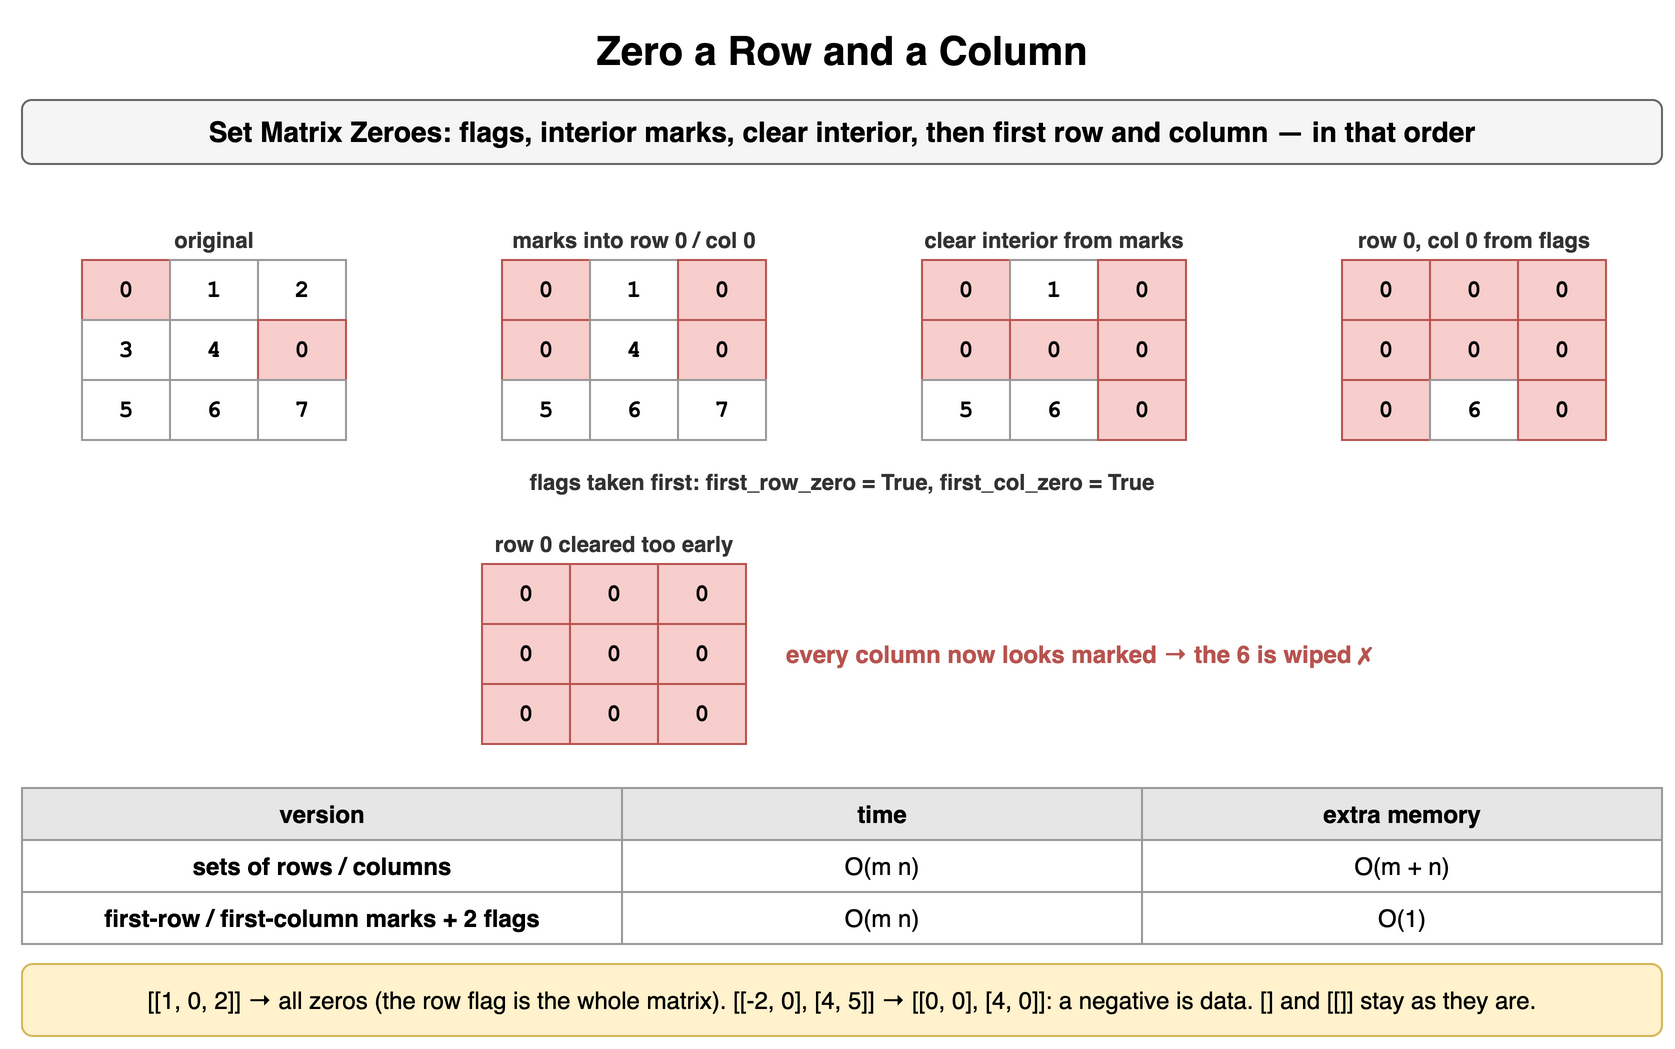

The diagram above was exported from draw.io. Its source (the exported page's mxGraphModel, read from the mxfile embedded in the PNG):
<mxGraphModel dx="900" dy="532" grid="1" gridSize="10" guides="1" tooltips="1" connect="1" arrows="1" fold="1" page="1" pageScale="1" pageWidth="900" pageHeight="532" math="0" shadow="0">
  <root>
    <mxCell id="0" />
    <mxCell id="1" parent="0" />
    <mxCell id="m81" value="Zero a Row and a Column" style="text;html=1;align=center;verticalAlign=middle;whiteSpace=wrap;fontSize=20;fontStyle=1;" vertex="1" parent="1">
      <mxGeometry x="40" y="10" width="820" height="30" as="geometry" />
    </mxCell>
    <mxCell id="m82" value="Set Matrix Zeroes: flags, interior marks, clear interior, then first row and column — in that order" style="rounded=1;whiteSpace=wrap;html=1;fillColor=#f5f5f5;strokeColor=#666666;fontStyle=1;fontSize=14;" vertex="1" parent="1">
      <mxGeometry x="40" y="50" width="820" height="32" as="geometry" />
    </mxCell>
    <mxCell id="m83" value="0" style="rounded=0;whiteSpace=wrap;html=1;fontFamily=Courier New;fontStyle=1;fontSize=13;fillColor=#f8cecc;strokeColor=#b85450;fontSize=12;" vertex="1" parent="1">
      <mxGeometry x="70" y="130" width="44" height="30" as="geometry" />
    </mxCell>
    <mxCell id="m84" value="1" style="rounded=0;whiteSpace=wrap;html=1;fontFamily=Courier New;fontStyle=1;fontSize=13;fillColor=#ffffff;strokeColor=#999999;fontSize=12;" vertex="1" parent="1">
      <mxGeometry x="114" y="130" width="44" height="30" as="geometry" />
    </mxCell>
    <mxCell id="m85" value="2" style="rounded=0;whiteSpace=wrap;html=1;fontFamily=Courier New;fontStyle=1;fontSize=13;fillColor=#ffffff;strokeColor=#999999;fontSize=12;" vertex="1" parent="1">
      <mxGeometry x="158" y="130" width="44" height="30" as="geometry" />
    </mxCell>
    <mxCell id="m86" value="3" style="rounded=0;whiteSpace=wrap;html=1;fontFamily=Courier New;fontStyle=1;fontSize=13;fillColor=#ffffff;strokeColor=#999999;fontSize=12;" vertex="1" parent="1">
      <mxGeometry x="70" y="160" width="44" height="30" as="geometry" />
    </mxCell>
    <mxCell id="m87" value="4" style="rounded=0;whiteSpace=wrap;html=1;fontFamily=Courier New;fontStyle=1;fontSize=13;fillColor=#ffffff;strokeColor=#999999;fontSize=12;" vertex="1" parent="1">
      <mxGeometry x="114" y="160" width="44" height="30" as="geometry" />
    </mxCell>
    <mxCell id="m88" value="0" style="rounded=0;whiteSpace=wrap;html=1;fontFamily=Courier New;fontStyle=1;fontSize=13;fillColor=#f8cecc;strokeColor=#b85450;fontSize=12;" vertex="1" parent="1">
      <mxGeometry x="158" y="160" width="44" height="30" as="geometry" />
    </mxCell>
    <mxCell id="m89" value="5" style="rounded=0;whiteSpace=wrap;html=1;fontFamily=Courier New;fontStyle=1;fontSize=13;fillColor=#ffffff;strokeColor=#999999;fontSize=12;" vertex="1" parent="1">
      <mxGeometry x="70" y="190" width="44" height="30" as="geometry" />
    </mxCell>
    <mxCell id="m810" value="6" style="rounded=0;whiteSpace=wrap;html=1;fontFamily=Courier New;fontStyle=1;fontSize=13;fillColor=#ffffff;strokeColor=#999999;fontSize=12;" vertex="1" parent="1">
      <mxGeometry x="114" y="190" width="44" height="30" as="geometry" />
    </mxCell>
    <mxCell id="m811" value="7" style="rounded=0;whiteSpace=wrap;html=1;fontFamily=Courier New;fontStyle=1;fontSize=13;fillColor=#ffffff;strokeColor=#999999;fontSize=12;" vertex="1" parent="1">
      <mxGeometry x="158" y="190" width="44" height="30" as="geometry" />
    </mxCell>
    <mxCell id="m812" value="original" style="text;html=1;whiteSpace=wrap;fontSize=11;align=center;verticalAlign=middle;fontSize=11;fontColor=#333333;fontStyle=1;" vertex="1" parent="1">
      <mxGeometry x="70" y="112" width="132" height="16" as="geometry" />
    </mxCell>
    <mxCell id="m813" value="0" style="rounded=0;whiteSpace=wrap;html=1;fontFamily=Courier New;fontStyle=1;fontSize=13;fillColor=#f8cecc;strokeColor=#b85450;fontSize=12;" vertex="1" parent="1">
      <mxGeometry x="280" y="130" width="44" height="30" as="geometry" />
    </mxCell>
    <mxCell id="m814" value="1" style="rounded=0;whiteSpace=wrap;html=1;fontFamily=Courier New;fontStyle=1;fontSize=13;fillColor=#ffffff;strokeColor=#999999;fontSize=12;" vertex="1" parent="1">
      <mxGeometry x="324" y="130" width="44" height="30" as="geometry" />
    </mxCell>
    <mxCell id="m815" value="0" style="rounded=0;whiteSpace=wrap;html=1;fontFamily=Courier New;fontStyle=1;fontSize=13;fillColor=#f8cecc;strokeColor=#b85450;fontSize=12;" vertex="1" parent="1">
      <mxGeometry x="368" y="130" width="44" height="30" as="geometry" />
    </mxCell>
    <mxCell id="m816" value="0" style="rounded=0;whiteSpace=wrap;html=1;fontFamily=Courier New;fontStyle=1;fontSize=13;fillColor=#f8cecc;strokeColor=#b85450;fontSize=12;" vertex="1" parent="1">
      <mxGeometry x="280" y="160" width="44" height="30" as="geometry" />
    </mxCell>
    <mxCell id="m817" value="4" style="rounded=0;whiteSpace=wrap;html=1;fontFamily=Courier New;fontStyle=1;fontSize=13;fillColor=#ffffff;strokeColor=#999999;fontSize=12;" vertex="1" parent="1">
      <mxGeometry x="324" y="160" width="44" height="30" as="geometry" />
    </mxCell>
    <mxCell id="m818" value="0" style="rounded=0;whiteSpace=wrap;html=1;fontFamily=Courier New;fontStyle=1;fontSize=13;fillColor=#f8cecc;strokeColor=#b85450;fontSize=12;" vertex="1" parent="1">
      <mxGeometry x="368" y="160" width="44" height="30" as="geometry" />
    </mxCell>
    <mxCell id="m819" value="5" style="rounded=0;whiteSpace=wrap;html=1;fontFamily=Courier New;fontStyle=1;fontSize=13;fillColor=#ffffff;strokeColor=#999999;fontSize=12;" vertex="1" parent="1">
      <mxGeometry x="280" y="190" width="44" height="30" as="geometry" />
    </mxCell>
    <mxCell id="m820" value="6" style="rounded=0;whiteSpace=wrap;html=1;fontFamily=Courier New;fontStyle=1;fontSize=13;fillColor=#ffffff;strokeColor=#999999;fontSize=12;" vertex="1" parent="1">
      <mxGeometry x="324" y="190" width="44" height="30" as="geometry" />
    </mxCell>
    <mxCell id="m821" value="7" style="rounded=0;whiteSpace=wrap;html=1;fontFamily=Courier New;fontStyle=1;fontSize=13;fillColor=#ffffff;strokeColor=#999999;fontSize=12;" vertex="1" parent="1">
      <mxGeometry x="368" y="190" width="44" height="30" as="geometry" />
    </mxCell>
    <mxCell id="m822" value="marks into row 0 / col 0" style="text;html=1;whiteSpace=wrap;fontSize=11;align=center;verticalAlign=middle;fontSize=11;fontColor=#333333;fontStyle=1;" vertex="1" parent="1">
      <mxGeometry x="280" y="112" width="132" height="16" as="geometry" />
    </mxCell>
    <mxCell id="m823" value="0" style="rounded=0;whiteSpace=wrap;html=1;fontFamily=Courier New;fontStyle=1;fontSize=13;fillColor=#f8cecc;strokeColor=#b85450;fontSize=12;" vertex="1" parent="1">
      <mxGeometry x="490" y="130" width="44" height="30" as="geometry" />
    </mxCell>
    <mxCell id="m824" value="1" style="rounded=0;whiteSpace=wrap;html=1;fontFamily=Courier New;fontStyle=1;fontSize=13;fillColor=#ffffff;strokeColor=#999999;fontSize=12;" vertex="1" parent="1">
      <mxGeometry x="534" y="130" width="44" height="30" as="geometry" />
    </mxCell>
    <mxCell id="m825" value="0" style="rounded=0;whiteSpace=wrap;html=1;fontFamily=Courier New;fontStyle=1;fontSize=13;fillColor=#f8cecc;strokeColor=#b85450;fontSize=12;" vertex="1" parent="1">
      <mxGeometry x="578" y="130" width="44" height="30" as="geometry" />
    </mxCell>
    <mxCell id="m826" value="0" style="rounded=0;whiteSpace=wrap;html=1;fontFamily=Courier New;fontStyle=1;fontSize=13;fillColor=#f8cecc;strokeColor=#b85450;fontSize=12;" vertex="1" parent="1">
      <mxGeometry x="490" y="160" width="44" height="30" as="geometry" />
    </mxCell>
    <mxCell id="m827" value="0" style="rounded=0;whiteSpace=wrap;html=1;fontFamily=Courier New;fontStyle=1;fontSize=13;fillColor=#f8cecc;strokeColor=#b85450;fontSize=12;" vertex="1" parent="1">
      <mxGeometry x="534" y="160" width="44" height="30" as="geometry" />
    </mxCell>
    <mxCell id="m828" value="0" style="rounded=0;whiteSpace=wrap;html=1;fontFamily=Courier New;fontStyle=1;fontSize=13;fillColor=#f8cecc;strokeColor=#b85450;fontSize=12;" vertex="1" parent="1">
      <mxGeometry x="578" y="160" width="44" height="30" as="geometry" />
    </mxCell>
    <mxCell id="m829" value="5" style="rounded=0;whiteSpace=wrap;html=1;fontFamily=Courier New;fontStyle=1;fontSize=13;fillColor=#ffffff;strokeColor=#999999;fontSize=12;" vertex="1" parent="1">
      <mxGeometry x="490" y="190" width="44" height="30" as="geometry" />
    </mxCell>
    <mxCell id="m830" value="6" style="rounded=0;whiteSpace=wrap;html=1;fontFamily=Courier New;fontStyle=1;fontSize=13;fillColor=#ffffff;strokeColor=#999999;fontSize=12;" vertex="1" parent="1">
      <mxGeometry x="534" y="190" width="44" height="30" as="geometry" />
    </mxCell>
    <mxCell id="m831" value="0" style="rounded=0;whiteSpace=wrap;html=1;fontFamily=Courier New;fontStyle=1;fontSize=13;fillColor=#f8cecc;strokeColor=#b85450;fontSize=12;" vertex="1" parent="1">
      <mxGeometry x="578" y="190" width="44" height="30" as="geometry" />
    </mxCell>
    <mxCell id="m832" value="clear interior from marks" style="text;html=1;whiteSpace=wrap;fontSize=11;align=center;verticalAlign=middle;fontSize=11;fontColor=#333333;fontStyle=1;" vertex="1" parent="1">
      <mxGeometry x="490" y="112" width="132" height="16" as="geometry" />
    </mxCell>
    <mxCell id="m833" value="0" style="rounded=0;whiteSpace=wrap;html=1;fontFamily=Courier New;fontStyle=1;fontSize=13;fillColor=#f8cecc;strokeColor=#b85450;fontSize=12;" vertex="1" parent="1">
      <mxGeometry x="700" y="130" width="44" height="30" as="geometry" />
    </mxCell>
    <mxCell id="m834" value="0" style="rounded=0;whiteSpace=wrap;html=1;fontFamily=Courier New;fontStyle=1;fontSize=13;fillColor=#f8cecc;strokeColor=#b85450;fontSize=12;" vertex="1" parent="1">
      <mxGeometry x="744" y="130" width="44" height="30" as="geometry" />
    </mxCell>
    <mxCell id="m835" value="0" style="rounded=0;whiteSpace=wrap;html=1;fontFamily=Courier New;fontStyle=1;fontSize=13;fillColor=#f8cecc;strokeColor=#b85450;fontSize=12;" vertex="1" parent="1">
      <mxGeometry x="788" y="130" width="44" height="30" as="geometry" />
    </mxCell>
    <mxCell id="m836" value="0" style="rounded=0;whiteSpace=wrap;html=1;fontFamily=Courier New;fontStyle=1;fontSize=13;fillColor=#f8cecc;strokeColor=#b85450;fontSize=12;" vertex="1" parent="1">
      <mxGeometry x="700" y="160" width="44" height="30" as="geometry" />
    </mxCell>
    <mxCell id="m837" value="0" style="rounded=0;whiteSpace=wrap;html=1;fontFamily=Courier New;fontStyle=1;fontSize=13;fillColor=#f8cecc;strokeColor=#b85450;fontSize=12;" vertex="1" parent="1">
      <mxGeometry x="744" y="160" width="44" height="30" as="geometry" />
    </mxCell>
    <mxCell id="m838" value="0" style="rounded=0;whiteSpace=wrap;html=1;fontFamily=Courier New;fontStyle=1;fontSize=13;fillColor=#f8cecc;strokeColor=#b85450;fontSize=12;" vertex="1" parent="1">
      <mxGeometry x="788" y="160" width="44" height="30" as="geometry" />
    </mxCell>
    <mxCell id="m839" value="0" style="rounded=0;whiteSpace=wrap;html=1;fontFamily=Courier New;fontStyle=1;fontSize=13;fillColor=#f8cecc;strokeColor=#b85450;fontSize=12;" vertex="1" parent="1">
      <mxGeometry x="700" y="190" width="44" height="30" as="geometry" />
    </mxCell>
    <mxCell id="m840" value="6" style="rounded=0;whiteSpace=wrap;html=1;fontFamily=Courier New;fontStyle=1;fontSize=13;fillColor=#ffffff;strokeColor=#999999;fontSize=12;" vertex="1" parent="1">
      <mxGeometry x="744" y="190" width="44" height="30" as="geometry" />
    </mxCell>
    <mxCell id="m841" value="0" style="rounded=0;whiteSpace=wrap;html=1;fontFamily=Courier New;fontStyle=1;fontSize=13;fillColor=#f8cecc;strokeColor=#b85450;fontSize=12;" vertex="1" parent="1">
      <mxGeometry x="788" y="190" width="44" height="30" as="geometry" />
    </mxCell>
    <mxCell id="m842" value="row 0, col 0 from flags" style="text;html=1;whiteSpace=wrap;fontSize=11;align=center;verticalAlign=middle;fontSize=11;fontColor=#333333;fontStyle=1;" vertex="1" parent="1">
      <mxGeometry x="700" y="112" width="132" height="16" as="geometry" />
    </mxCell>
    <mxCell id="m843" value="flags taken first: first_row_zero = True, first_col_zero = True" style="text;html=1;whiteSpace=wrap;fontSize=11;align=center;verticalAlign=middle;fontSize=11;fontColor=#333333;fontStyle=1;" vertex="1" parent="1">
      <mxGeometry x="40" y="232" width="820" height="18" as="geometry" />
    </mxCell>
    <mxCell id="m844" value="0" style="rounded=0;whiteSpace=wrap;html=1;fontFamily=Courier New;fontStyle=1;fontSize=13;fillColor=#f8cecc;strokeColor=#b85450;fontSize=12;" vertex="1" parent="1">
      <mxGeometry x="270" y="282" width="44" height="30" as="geometry" />
    </mxCell>
    <mxCell id="m845" value="0" style="rounded=0;whiteSpace=wrap;html=1;fontFamily=Courier New;fontStyle=1;fontSize=13;fillColor=#f8cecc;strokeColor=#b85450;fontSize=12;" vertex="1" parent="1">
      <mxGeometry x="314" y="282" width="44" height="30" as="geometry" />
    </mxCell>
    <mxCell id="m846" value="0" style="rounded=0;whiteSpace=wrap;html=1;fontFamily=Courier New;fontStyle=1;fontSize=13;fillColor=#f8cecc;strokeColor=#b85450;fontSize=12;" vertex="1" parent="1">
      <mxGeometry x="358" y="282" width="44" height="30" as="geometry" />
    </mxCell>
    <mxCell id="m847" value="0" style="rounded=0;whiteSpace=wrap;html=1;fontFamily=Courier New;fontStyle=1;fontSize=13;fillColor=#f8cecc;strokeColor=#b85450;fontSize=12;" vertex="1" parent="1">
      <mxGeometry x="270" y="312" width="44" height="30" as="geometry" />
    </mxCell>
    <mxCell id="m848" value="0" style="rounded=0;whiteSpace=wrap;html=1;fontFamily=Courier New;fontStyle=1;fontSize=13;fillColor=#f8cecc;strokeColor=#b85450;fontSize=12;" vertex="1" parent="1">
      <mxGeometry x="314" y="312" width="44" height="30" as="geometry" />
    </mxCell>
    <mxCell id="m849" value="0" style="rounded=0;whiteSpace=wrap;html=1;fontFamily=Courier New;fontStyle=1;fontSize=13;fillColor=#f8cecc;strokeColor=#b85450;fontSize=12;" vertex="1" parent="1">
      <mxGeometry x="358" y="312" width="44" height="30" as="geometry" />
    </mxCell>
    <mxCell id="m850" value="0" style="rounded=0;whiteSpace=wrap;html=1;fontFamily=Courier New;fontStyle=1;fontSize=13;fillColor=#f8cecc;strokeColor=#b85450;fontSize=12;" vertex="1" parent="1">
      <mxGeometry x="270" y="342" width="44" height="30" as="geometry" />
    </mxCell>
    <mxCell id="m851" value="0" style="rounded=0;whiteSpace=wrap;html=1;fontFamily=Courier New;fontStyle=1;fontSize=13;fillColor=#f8cecc;strokeColor=#b85450;fontSize=12;" vertex="1" parent="1">
      <mxGeometry x="314" y="342" width="44" height="30" as="geometry" />
    </mxCell>
    <mxCell id="m852" value="0" style="rounded=0;whiteSpace=wrap;html=1;fontFamily=Courier New;fontStyle=1;fontSize=13;fillColor=#f8cecc;strokeColor=#b85450;fontSize=12;" vertex="1" parent="1">
      <mxGeometry x="358" y="342" width="44" height="30" as="geometry" />
    </mxCell>
    <mxCell id="m853" value="row 0 cleared too early" style="text;html=1;whiteSpace=wrap;fontSize=11;align=center;verticalAlign=middle;fontSize=11;fontColor=#333333;fontStyle=1;" vertex="1" parent="1">
      <mxGeometry x="270" y="264" width="132" height="16" as="geometry" />
    </mxCell>
    <mxCell id="m854" value="every column now looks marked → the 6 is wiped ✗" style="text;html=1;whiteSpace=wrap;fontSize=11;align=left;verticalAlign=middle;fontSize=12;fontColor=#b85450;fontStyle=1;" vertex="1" parent="1">
      <mxGeometry x="420" y="282" width="440" height="90" as="geometry" />
    </mxCell>
    <mxCell id="m855" value="version" style="whiteSpace=wrap;html=1;fillColor=#e6e6e6;strokeColor=#999999;fontStyle=1;fontSize=12;" vertex="1" parent="1">
      <mxGeometry x="40" y="394" width="300" height="26" as="geometry" />
    </mxCell>
    <mxCell id="m856" value="time" style="whiteSpace=wrap;html=1;fillColor=#e6e6e6;strokeColor=#999999;fontStyle=1;fontSize=12;" vertex="1" parent="1">
      <mxGeometry x="340" y="394" width="260" height="26" as="geometry" />
    </mxCell>
    <mxCell id="m857" value="extra memory" style="whiteSpace=wrap;html=1;fillColor=#e6e6e6;strokeColor=#999999;fontStyle=1;fontSize=12;" vertex="1" parent="1">
      <mxGeometry x="600" y="394" width="260" height="26" as="geometry" />
    </mxCell>
    <mxCell id="m858" value="sets of rows / columns" style="whiteSpace=wrap;html=1;strokeColor=#999999;fontSize=12;fillColor=#ffffff;fontStyle=1;" vertex="1" parent="1">
      <mxGeometry x="40" y="420" width="300" height="26" as="geometry" />
    </mxCell>
    <mxCell id="m859" value="O(m n)" style="whiteSpace=wrap;html=1;strokeColor=#999999;fontSize=12;fillColor=#ffffff;" vertex="1" parent="1">
      <mxGeometry x="340" y="420" width="260" height="26" as="geometry" />
    </mxCell>
    <mxCell id="m860" value="O(m + n)" style="whiteSpace=wrap;html=1;strokeColor=#999999;fontSize=12;fillColor=#ffffff;" vertex="1" parent="1">
      <mxGeometry x="600" y="420" width="260" height="26" as="geometry" />
    </mxCell>
    <mxCell id="m861" value="first-row / first-column marks + 2 flags" style="whiteSpace=wrap;html=1;strokeColor=#999999;fontSize=12;fillColor=#ffffff;fontStyle=1;" vertex="1" parent="1">
      <mxGeometry x="40" y="446" width="300" height="26" as="geometry" />
    </mxCell>
    <mxCell id="m862" value="O(m n)" style="whiteSpace=wrap;html=1;strokeColor=#999999;fontSize=12;fillColor=#ffffff;" vertex="1" parent="1">
      <mxGeometry x="340" y="446" width="260" height="26" as="geometry" />
    </mxCell>
    <mxCell id="m863" value="O(1)" style="whiteSpace=wrap;html=1;strokeColor=#999999;fontSize=12;fillColor=#ffffff;" vertex="1" parent="1">
      <mxGeometry x="600" y="446" width="260" height="26" as="geometry" />
    </mxCell>
    <mxCell id="m864" value="[[1, 0, 2]] → all zeros (the row flag is the whole matrix). [[-2, 0], [4, 5]] → [[0, 0], [4, 0]]: a negative is data. [] and [[]] stay as they are." style="rounded=1;whiteSpace=wrap;html=1;fillColor=#fff2cc;strokeColor=#d6b656;fontSize=12;align=center;" vertex="1" parent="1">
      <mxGeometry x="40" y="482" width="820" height="36" as="geometry" />
    </mxCell>
  </root>
</mxGraphModel>